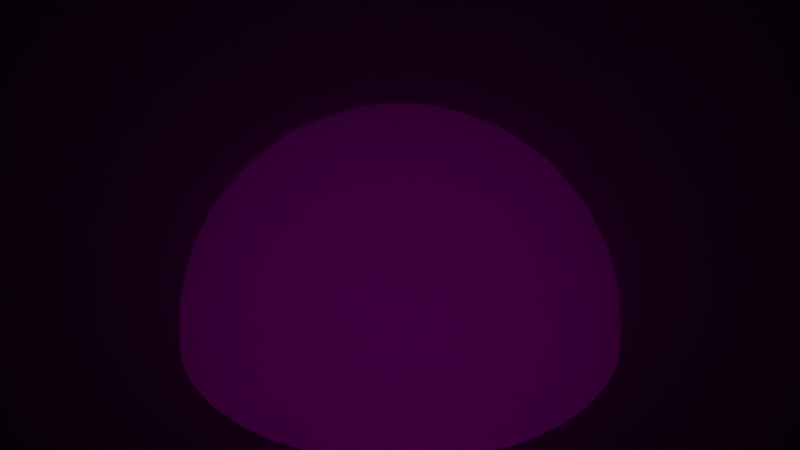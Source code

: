 # Source: Dark_Sky.blend  (saved by Blender 3.3.6; exported with 4.5.12 LTS)
import bpy
from mathutils import Matrix  # noqa: F401  (used for matrix-valued properties, if any)

bpy.ops.wm.read_factory_settings(use_empty=True)
scene = bpy.context.scene
scene.name = 'Scene'

# ---- collections
col_collection = bpy.data.collections.new('Collection'); scene.collection.children.link(col_collection)

# ---- images (referenced by path relative to the original .blend; pixels are not part of the script)
import os
ASSET_DIR = os.environ.get("B2B_ASSET_DIR", "")  # directory of the original .blend (textures are referenced by path, not embedded)
HERE = os.path.dirname(os.path.abspath(__file__))  # packed textures are extracted next to this script under _unpacked/

def load_image(name, relpath, width, height, colorspace="sRGB"):
    """Load a texture the original file referenced (path relative to the .blend, or extracted next to this script)."""
    p = next((c for c in (os.path.join(HERE, relpath), os.path.join(ASSET_DIR, relpath)) if relpath and os.path.exists(c)), "")
    if p:
        img = bpy.data.images.load(p, check_existing=True)
        img.name = name
    else:  # same state as the original file: an image datablock whose file is absent (Cycles renders it pink)
        img = bpy.data.images.new(name, width, height)
        img.source = "FILE"
        img.filepath = "//" + (relpath or name)
    img.colorspace_settings.name = colorspace
    return img
img_dark_sky_jpg = load_image('Dark Sky.jpg', 'New folder/Dark Sky.jpg', 1024, 1024, 'sRGB')

# ---- materials (node trees are filled in below, after node groups)
mat_sky = bpy.data.materials.new('Sky')
mat_sky.use_transparent_shadow = False

# ---- material node trees
mat_sky.use_nodes = True; mat_sky.node_tree.nodes.clear()
_N = mat_sky.node_tree.nodes; _L = mat_sky.node_tree.links
n0 = _N.new('ShaderNodeOutputMaterial'); n0.name = 'Material Output'; n0.location = (300, 300)
n1 = _N.new('ShaderNodeEmission'); n1.name = 'Emission'; n1.location = (10, 300)
n1.inputs[1].default_value = 0.9
n2 = _N.new('ShaderNodeTexImage'); n2.name = 'Image Texture'; n2.location = (-280, 275)
n2.image = img_dark_sky_jpg
_L.new(n1.outputs[0], n0.inputs[0])
_L.new(n2.outputs[0], n1.inputs[0])
n0.is_active_output = True

# ---- world
world_world = bpy.data.worlds.new('World'); scene.world = world_world
world_world.use_nodes = True; world_world.node_tree.nodes.clear()
_N = world_world.node_tree.nodes; _L = world_world.node_tree.links
n0 = _N.new('ShaderNodeOutputWorld'); n0.name = 'World Output'; n0.location = (300, 300)
n1 = _N.new('ShaderNodeBackground'); n1.name = 'Background'; n1.location = (10, 300)
n1.inputs[0].default_value = (0.05088, 0.05088, 0.05088, 1.0)
n2 = _N.new('ShaderNodeVolumeScatter'); n2.name = 'Volume Scatter'; n2.location = (88, 172)
n2.width = 140
n2.inputs[1].default_value = 0.1
_L.new(n1.outputs[0], n0.inputs[0])
_L.new(n2.outputs[0], n0.inputs[1])
n0.is_active_output = True
world_world.use_eevee_finite_volume = True
world_world.color = (0.05088, 0.05088, 0.05088)
world_world.use_sun_shadow = False
world_world.sun_shadow_jitter_overblur = 0.0

# ---- meshes
me_sphere_001 = bpy.data.meshes.new('Sphere.001')
me_sphere_001.from_pydata([(-4.011e-07, 5.556, 8.315), (-4.011e-07, 8.315, 5.556), (-4.011e-07, 9.808, 1.951), (-4.011e-07, 10.0, 0.0), (0.3806, 1.913, 9.808), (0.7466, 3.753, 9.239), (1.084, 5.449, 8.315), (1.379, 6.935, 7.071), (1.622, 8.155, 5.556), (1.802, 9.061, 3.827), (1.913, 9.619, 1.951), (1.951, 9.808, 0.0), (0.7466, 1.802, 9.808), (1.464, 3.536, 9.239), (2.126, 5.133, 8.315), (2.706, 6.533, 7.071), (3.182, 7.682, 5.556), (3.536, 8.536, 3.827), (3.753, 9.061, 1.951), (3.827, 9.239, 0.0), (1.084, 1.622, 9.808), (2.126, 3.182, 9.239), (3.087, 4.619, 8.315), (3.928, 5.879, 7.071), (4.619, 6.913, 5.556), (5.133, 7.682, 3.827), (5.449, 8.155, 1.951), (5.556, 8.315, 0.0), (1.379, 1.379, 9.808), (2.706, 2.706, 9.239), (3.928, 3.928, 8.315), (5.0, 5.0, 7.071), (5.879, 5.879, 5.556), (6.533, 6.533, 3.827), (6.935, 6.935, 1.951), (7.071, 7.071, 0.0), (1.622, 1.084, 9.808), (3.182, 2.126, 9.239), (4.619, 3.087, 8.315), (5.879, 3.928, 7.071), (6.913, 4.619, 5.556), (7.682, 5.133, 3.827), (8.155, 5.449, 1.951), (8.315, 5.556, 0.0), (-4.011e-07, -1.778e-07, 10.0), (1.802, 0.7466, 9.808), (3.536, 1.464, 9.239), (5.133, 2.126, 8.315), (6.533, 2.706, 7.071), (7.682, 3.182, 5.556), (8.536, 3.536, 3.827), (9.061, 3.753, 1.951), (9.239, 3.827, 0.0), (1.913, 0.3806, 9.808), (3.753, 0.7466, 9.239), (5.449, 1.084, 8.315), (6.935, 1.379, 7.071), (8.155, 1.622, 5.556), (9.061, 1.802, 3.827), (9.619, 1.913, 1.951), (9.808, 1.951, 0.0), (1.951, -2.896e-07, 9.808), (3.827, -4.013e-07, 9.239), (5.556, -6.993e-07, 8.315), (7.071, -2.878e-08, 7.071), (8.315, -1.072e-06, 5.556), (9.239, 2.692e-07, 3.827), (9.808, -1.072e-06, 1.951), (10.0, -1.817e-06, 0.0), (1.913, -0.3806, 9.808), (3.753, -0.7466, 9.239), (5.449, -1.084, 8.315), (6.935, -1.379, 7.071), (8.155, -1.622, 5.556), (9.061, -1.802, 3.827), (9.619, -1.913, 1.951), (9.808, -1.951, 0.0), (1.802, -0.7466, 9.808), (3.536, -1.464, 9.239), (5.133, -2.126, 8.315), (6.533, -2.706, 7.071), (7.682, -3.182, 5.556), (8.536, -3.536, 3.827), (9.061, -3.753, 1.951), (9.239, -3.827, 0.0), (1.622, -1.084, 9.808), (3.182, -2.126, 9.239), (4.619, -3.087, 8.315), (5.879, -3.928, 7.071), (6.913, -4.619, 5.556), (7.682, -5.133, 3.827), (8.155, -5.449, 1.951), (8.315, -5.556, 0.0), (1.379, -1.379, 9.808), (2.706, -2.706, 9.239), (3.928, -3.928, 8.315), (5.0, -5.0, 7.071), (5.879, -5.879, 5.556), (6.533, -6.533, 3.827), (6.935, -6.935, 1.951), (7.071, -7.071, 0.0), (1.084, -1.622, 9.808), (2.126, -3.182, 9.239), (3.087, -4.619, 8.315), (3.928, -5.879, 7.071), (4.619, -6.913, 5.556), (5.133, -7.682, 3.827), (5.449, -8.155, 1.951), (5.556, -8.315, 0.0), (0.7466, -1.802, 9.808), (1.464, -3.536, 9.239), (2.126, -5.133, 8.315), (2.706, -6.533, 7.071), (3.182, -7.682, 5.556), (3.536, -8.536, 3.827), (3.753, -9.061, 1.951), (3.827, -9.239, 0.0), (0.3806, -1.913, 9.808), (0.7466, -3.753, 9.239), (1.084, -5.449, 8.315), (1.379, -6.935, 7.071), (1.622, -8.155, 5.556), (1.802, -9.061, 3.827), (1.913, -9.619, 1.951), (1.951, -9.808, 0.0), (-4.757e-07, -1.951, 9.808), (-9.227e-07, -3.827, 9.239), (-1.37e-06, -5.556, 8.315), (-5.502e-07, -7.071, 7.071), (-1.444e-06, -8.315, 5.556), (-1.031e-07, -9.239, 3.827), (-1.742e-06, -9.808, 1.951), (-3.679e-06, -10.0, 0.0), (-0.3806, -1.913, 9.808), (-0.7466, -3.753, 9.239), (-1.084, -5.449, 8.315), (-1.379, -6.935, 7.071), (-1.622, -8.155, 5.556), (-1.802, -9.061, 3.827), (-1.913, -9.619, 1.951), (-1.951, -9.808, 0.0), (-0.7466, -1.802, 9.808), (-1.464, -3.536, 9.239), (-2.126, -5.133, 8.315), (-2.706, -6.533, 7.071), (-3.182, -7.682, 5.556), (-3.536, -8.536, 3.827), (-3.753, -9.061, 1.951), (-3.827, -9.239, 0.0), (-1.084, -1.622, 9.808), (-2.126, -3.182, 9.239), (-3.087, -4.619, 8.315), (-3.928, -5.879, 7.071), (-4.619, -6.913, 5.556), (-5.133, -7.682, 3.827), (-5.449, -8.155, 1.951), (-5.556, -8.315, 0.0), (-1.379, -1.379, 9.808), (-2.706, -2.706, 9.239), (-3.928, -3.928, 8.315), (-5.0, -5.0, 7.071), (-5.879, -5.879, 5.556), (-6.533, -6.533, 3.827), (-6.935, -6.935, 1.951), (-7.071, -7.071, 0.0), (-1.622, -1.084, 9.808), (-3.182, -2.126, 9.239), (-4.619, -3.087, 8.315), (-5.879, -3.928, 7.071), (-6.913, -4.619, 5.556), (-7.682, -5.133, 3.827), (-8.155, -5.449, 1.951), (-8.315, -5.556, 0.0), (-1.802, -0.7466, 9.808), (-3.536, -1.464, 9.239), (-5.133, -2.126, 8.315), (-6.533, -2.706, 7.071), (-7.682, -3.182, 5.556), (-8.536, -3.536, 3.827), (-9.061, -3.753, 1.951), (-9.239, -3.827, 0.0), (-1.913, -0.3806, 9.808), (-3.753, -0.7466, 9.239), (-5.449, -1.084, 8.315), (-6.935, -1.379, 7.071), (-8.155, -1.622, 5.556), (-9.061, -1.802, 3.827), (-9.619, -1.913, 1.951), (-9.808, -1.951, 0.0), (-1.951, 8.471e-09, 9.808), (-3.827, 3.437e-07, 9.239), (-5.556, 1.312e-06, 8.315), (-7.071, 1.202e-07, 7.071), (-8.315, 1.461e-06, 5.556), (-9.239, -2.878e-08, 3.827), (-9.808, 2.504e-06, 1.951), (-10.0, 4.293e-06, 0.0), (-1.913, 0.3806, 9.808), (-3.753, 0.7466, 9.239), (-5.449, 1.084, 8.315), (-6.935, 1.379, 7.071), (-8.155, 1.622, 5.556), (-9.061, 1.802, 3.827), (-9.619, 1.913, 1.951), (-9.808, 1.951, 0.0), (-1.802, 0.7466, 9.808), (-3.536, 1.464, 9.239), (-5.133, 2.126, 8.315), (-6.533, 2.706, 7.071), (-7.682, 3.182, 5.556), (-8.536, 3.536, 3.827), (-9.061, 3.753, 1.951), (-9.239, 3.827, 0.0), (-1.622, 1.084, 9.808), (-3.182, 2.126, 9.239), (-4.619, 3.087, 8.315), (-5.879, 3.928, 7.071), (-6.913, 4.619, 5.556), (-7.682, 5.133, 3.827), (-8.155, 5.449, 1.951), (-8.315, 5.556, 0.0), (-1.379, 1.379, 9.808), (-2.706, 2.706, 9.239), (-3.928, 3.928, 8.315), (-5.0, 5.0, 7.071), (-5.879, 5.879, 5.556), (-6.533, 6.533, 3.827), (-6.935, 6.935, 1.951), (-7.071, 7.071, 0.0), (-1.084, 1.622, 9.808), (-2.126, 3.182, 9.239), (-3.087, 4.619, 8.315), (-3.928, 5.879, 7.071), (-4.619, 6.913, 5.556), (-5.133, 7.682, 3.827), (-5.449, 8.155, 1.951), (-5.556, 8.315, 0.0), (-0.7466, 1.802, 9.808), (-1.464, 3.536, 9.239), (-2.126, 5.133, 8.315), (-2.706, 6.533, 7.071), (-3.182, 7.682, 5.556), (-3.536, 8.536, 3.827), (-3.753, 9.061, 1.951), (-3.827, 9.239, 0.0), (-0.3806, 1.913, 9.808), (-0.7466, 3.753, 9.239), (-1.084, 5.449, 8.315), (-1.379, 6.935, 7.071), (-1.622, 8.155, 5.556), (-1.802, 9.061, 3.827), (-1.913, 9.619, 1.951), (-1.951, 9.808, 0.0), (-2.521e-07, 1.951, 9.808), (2.694e-07, 3.827, 9.239), (4.929e-07, 7.071, 7.071), (1.949e-07, 9.239, 3.827)], [], [(3, 2, 10, 11), (253, 44, 4), (254, 253, 4, 5), (0, 254, 5, 6), (255, 0, 6, 7), (1, 255, 7, 8), (256, 1, 8, 9), (2, 256, 9, 10), (10, 9, 17, 18), (11, 10, 18, 19), (4, 44, 12), (5, 4, 12, 13), (6, 5, 13, 14), (7, 6, 14, 15), (8, 7, 15, 16), (9, 8, 16, 17), (14, 13, 21, 22), (15, 14, 22, 23), (16, 15, 23, 24), (17, 16, 24, 25), (18, 17, 25, 26), (19, 18, 26, 27), (12, 44, 20), (13, 12, 20, 21), (26, 25, 33, 34), (27, 26, 34, 35), (20, 44, 28), (21, 20, 28, 29), (22, 21, 29, 30), (23, 22, 30, 31), (24, 23, 31, 32), (25, 24, 32, 33), (31, 30, 38, 39), (32, 31, 39, 40), (33, 32, 40, 41), (34, 33, 41, 42), (35, 34, 42, 43), (28, 44, 36), (29, 28, 36, 37), (30, 29, 37, 38), (43, 42, 51, 52), (36, 44, 45), (37, 36, 45, 46), (38, 37, 46, 47), (39, 38, 47, 48), (40, 39, 48, 49), (41, 40, 49, 50), (42, 41, 50, 51), (48, 47, 55, 56), (49, 48, 56, 57), (50, 49, 57, 58), (51, 50, 58, 59), (52, 51, 59, 60), (45, 44, 53), (46, 45, 53, 54), (47, 46, 54, 55), (60, 59, 67, 68), (53, 44, 61), (54, 53, 61, 62), (55, 54, 62, 63), (56, 55, 63, 64), (57, 56, 64, 65), (58, 57, 65, 66), (59, 58, 66, 67), (65, 64, 72, 73), (66, 65, 73, 74), (67, 66, 74, 75), (68, 67, 75, 76), (61, 44, 69), (62, 61, 69, 70), (63, 62, 70, 71), (64, 63, 71, 72), (70, 69, 77, 78), (71, 70, 78, 79), (72, 71, 79, 80), (73, 72, 80, 81), (74, 73, 81, 82), (75, 74, 82, 83), (76, 75, 83, 84), (69, 44, 77), (82, 81, 89, 90), (83, 82, 90, 91), (84, 83, 91, 92), (77, 44, 85), (78, 77, 85, 86), (79, 78, 86, 87), (80, 79, 87, 88), (81, 80, 88, 89), (86, 85, 93, 94), (87, 86, 94, 95), (88, 87, 95, 96), (89, 88, 96, 97), (90, 89, 97, 98), (91, 90, 98, 99), (92, 91, 99, 100), (85, 44, 93), (98, 97, 105, 106), (99, 98, 106, 107), (100, 99, 107, 108), (93, 44, 101), (94, 93, 101, 102), (95, 94, 102, 103), (96, 95, 103, 104), (97, 96, 104, 105), (103, 102, 110, 111), (104, 103, 111, 112), (105, 104, 112, 113), (106, 105, 113, 114), (107, 106, 114, 115), (108, 107, 115, 116), (101, 44, 109), (102, 101, 109, 110), (115, 114, 122, 123), (116, 115, 123, 124), (109, 44, 117), (110, 109, 117, 118), (111, 110, 118, 119), (112, 111, 119, 120), (113, 112, 120, 121), (114, 113, 121, 122), (119, 118, 126, 127), (120, 119, 127, 128), (121, 120, 128, 129), (122, 121, 129, 130), (123, 122, 130, 131), (124, 123, 131, 132), (117, 44, 125), (118, 117, 125, 126), (131, 130, 138, 139), (132, 131, 139, 140), (125, 44, 133), (126, 125, 133, 134), (127, 126, 134, 135), (128, 127, 135, 136), (129, 128, 136, 137), (130, 129, 137, 138), (136, 135, 143, 144), (137, 136, 144, 145), (138, 137, 145, 146), (139, 138, 146, 147), (140, 139, 147, 148), (133, 44, 141), (134, 133, 141, 142), (135, 134, 142, 143), (148, 147, 155, 156), (141, 44, 149), (142, 141, 149, 150), (143, 142, 150, 151), (144, 143, 151, 152), (145, 144, 152, 153), (146, 145, 153, 154), (147, 146, 154, 155), (153, 152, 160, 161), (154, 153, 161, 162), (155, 154, 162, 163), (156, 155, 163, 164), (149, 44, 157), (150, 149, 157, 158), (151, 150, 158, 159), (152, 151, 159, 160), (157, 44, 165), (158, 157, 165, 166), (159, 158, 166, 167), (160, 159, 167, 168), (161, 160, 168, 169), (162, 161, 169, 170), (163, 162, 170, 171), (164, 163, 171, 172), (169, 168, 176, 177), (170, 169, 177, 178), (171, 170, 178, 179), (172, 171, 179, 180), (165, 44, 173), (166, 165, 173, 174), (167, 166, 174, 175), (168, 167, 175, 176), (174, 173, 181, 182), (175, 174, 182, 183), (176, 175, 183, 184), (177, 176, 184, 185), (178, 177, 185, 186), (179, 178, 186, 187), (180, 179, 187, 188), (173, 44, 181), (186, 185, 193, 194), (187, 186, 194, 195), (188, 187, 195, 196), (181, 44, 189), (182, 181, 189, 190), (183, 182, 190, 191), (184, 183, 191, 192), (185, 184, 192, 193), (190, 189, 197, 198), (191, 190, 198, 199), (192, 191, 199, 200), (193, 192, 200, 201), (194, 193, 201, 202), (195, 194, 202, 203), (196, 195, 203, 204), (189, 44, 197), (202, 201, 209, 210), (203, 202, 210, 211), (204, 203, 211, 212), (197, 44, 205), (198, 197, 205, 206), (199, 198, 206, 207), (200, 199, 207, 208), (201, 200, 208, 209), (207, 206, 214, 215), (208, 207, 215, 216), (209, 208, 216, 217), (210, 209, 217, 218), (211, 210, 218, 219), (212, 211, 219, 220), (205, 44, 213), (206, 205, 213, 214), (219, 218, 226, 227), (220, 219, 227, 228), (213, 44, 221), (214, 213, 221, 222), (215, 214, 222, 223), (216, 215, 223, 224), (217, 216, 224, 225), (218, 217, 225, 226), (224, 223, 231, 232), (225, 224, 232, 233), (226, 225, 233, 234), (227, 226, 234, 235), (228, 227, 235, 236), (221, 44, 229), (222, 221, 229, 230), (223, 222, 230, 231), (236, 235, 243, 244), (229, 44, 237), (230, 229, 237, 238), (231, 230, 238, 239), (232, 231, 239, 240), (233, 232, 240, 241), (234, 233, 241, 242), (235, 234, 242, 243), (240, 239, 247, 248), (241, 240, 248, 249), (242, 241, 249, 250), (243, 242, 250, 251), (244, 243, 251, 252), (237, 44, 245), (238, 237, 245, 246), (239, 238, 246, 247), (252, 251, 2, 3), (245, 44, 253), (246, 245, 253, 254), (247, 246, 254, 0), (248, 247, 0, 255), (249, 248, 255, 1), (250, 249, 1, 256), (251, 250, 256, 2)])
_uv = me_sphere_001.uv_layers.new(name='UVMap')
_uv.uv.foreach_set('vector', [0.5514, 0.002176, 0.5433, 0.08503, 0.4669, 0.08457, 0.4606, 9.953e-05, 0.5068, 0.4352, 0.5019, 0.4844, 0.4971, 0.4352, 0.5118, 0.3856, 0.5068, 0.4352, 0.4971, 0.4352, 0.4924, 0.3856, 0.5171, 0.3344, 0.5118, 0.3856, 0.4924, 0.3856, 0.4877, 0.3343, 0.5228, 0.2804, 0.5171, 0.3344, 0.4877, 0.3343, 0.483, 0.2803, 0.5289, 0.2222, 0.5228, 0.2804, 0.483, 0.2803, 0.478, 0.2219, 0.536, 0.1574, 0.5289, 0.2222, 0.478, 0.2219, 0.4728, 0.1573, 0.5433, 0.08503, 0.536, 0.1574, 0.4728, 0.1573, 0.4669, 0.08457, 0.4669, 0.08457, 0.4728, 0.1573, 0.4106, 0.1688, 0.3913, 0.09791, 0.4606, 9.953e-05, 0.4669, 0.08457, 0.3913, 0.09791, 0.3693, 0.01487, 0.4971, 0.4352, 0.5019, 0.4844, 0.4876, 0.4371, 0.4924, 0.3856, 0.4971, 0.4352, 0.4876, 0.4371, 0.4734, 0.3893, 0.4877, 0.3343, 0.4924, 0.3856, 0.4734, 0.3893, 0.4589, 0.3399, 0.483, 0.2803, 0.4877, 0.3343, 0.4589, 0.3399, 0.4439, 0.2877, 0.478, 0.2219, 0.483, 0.2803, 0.4439, 0.2877, 0.4279, 0.2313, 0.4728, 0.1573, 0.478, 0.2219, 0.4279, 0.2313, 0.4106, 0.1688, 0.4589, 0.3399, 0.4734, 0.3893, 0.4554, 0.3967, 0.4317, 0.3509, 0.4439, 0.2877, 0.4589, 0.3399, 0.4317, 0.3509, 0.4069, 0.3025, 0.4279, 0.2313, 0.4439, 0.2877, 0.4069, 0.3025, 0.3804, 0.2501, 0.4106, 0.1688, 0.4279, 0.2313, 0.3804, 0.2501, 0.3514, 0.1918, 0.3913, 0.09791, 0.4106, 0.1688, 0.3514, 0.1918, 0.3189, 0.1253, 0.3693, 0.01487, 0.3913, 0.09791, 0.3189, 0.1253, 0.2812, 0.047, 0.4876, 0.4371, 0.5019, 0.4844, 0.4787, 0.4408, 0.4734, 0.3893, 0.4876, 0.4371, 0.4787, 0.4408, 0.4554, 0.3967, 0.3189, 0.1253, 0.3514, 0.1918, 0.2974, 0.2257, 0.2525, 0.1662, 0.2812, 0.047, 0.3189, 0.1253, 0.2525, 0.1662, 0.2, 0.09588, 0.4787, 0.4408, 0.5019, 0.4844, 0.4706, 0.4461, 0.4554, 0.3967, 0.4787, 0.4408, 0.4706, 0.4461, 0.4392, 0.4073, 0.4317, 0.3509, 0.4554, 0.3967, 0.4392, 0.4073, 0.407, 0.367, 0.4069, 0.3025, 0.4317, 0.3509, 0.407, 0.367, 0.3733, 0.3242, 0.3804, 0.2501, 0.4069, 0.3025, 0.3733, 0.3242, 0.3371, 0.2776, 0.3514, 0.1918, 0.3804, 0.2501, 0.3371, 0.2776, 0.2974, 0.2257, 0.3733, 0.3242, 0.407, 0.367, 0.3859, 0.3876, 0.3444, 0.352, 0.3371, 0.2776, 0.3733, 0.3242, 0.3444, 0.352, 0.2998, 0.3131, 0.2974, 0.2257, 0.3371, 0.2776, 0.2998, 0.3131, 0.2506, 0.2696, 0.2525, 0.1662, 0.2974, 0.2257, 0.2506, 0.2696, 0.1947, 0.2195, 0.2, 0.09588, 0.2525, 0.1662, 0.1947, 0.2195, 0.1292, 0.16, 0.4706, 0.4461, 0.5019, 0.4844, 0.4637, 0.453, 0.4392, 0.4073, 0.4706, 0.4461, 0.4637, 0.453, 0.4254, 0.421, 0.407, 0.367, 0.4392, 0.4073, 0.4254, 0.421, 0.3859, 0.3876, 0.1292, 0.16, 0.1947, 0.2195, 0.1479, 0.2833, 0.07158, 0.2373, 0.4637, 0.453, 0.5019, 0.4844, 0.4583, 0.461, 0.4254, 0.421, 0.4637, 0.453, 0.4583, 0.461, 0.4144, 0.4371, 0.3859, 0.3876, 0.4254, 0.421, 0.4144, 0.4371, 0.3692, 0.412, 0.3444, 0.352, 0.3859, 0.3876, 0.3692, 0.412, 0.3214, 0.385, 0.2998, 0.3131, 0.3444, 0.352, 0.3214, 0.385, 0.2699, 0.3553, 0.2506, 0.2696, 0.2998, 0.3131, 0.2699, 0.3553, 0.2129, 0.3219, 0.1947, 0.2195, 0.2506, 0.2696, 0.2129, 0.3219, 0.1479, 0.2833, 0.3214, 0.385, 0.3692, 0.412, 0.3574, 0.4392, 0.3052, 0.4219, 0.2699, 0.3553, 0.3214, 0.385, 0.3052, 0.4219, 0.2486, 0.4028, 0.2129, 0.3219, 0.2699, 0.3553, 0.2486, 0.4028, 0.1859, 0.381, 0.1479, 0.2833, 0.2129, 0.3219, 0.1859, 0.381, 0.1142, 0.3555, 0.07158, 0.2373, 0.1479, 0.2833, 0.1142, 0.3555, 0.02973, 0.3249, 0.4583, 0.461, 0.5019, 0.4844, 0.4546, 0.4699, 0.4144, 0.4371, 0.4583, 0.461, 0.4546, 0.4699, 0.4068, 0.455, 0.3692, 0.412, 0.4144, 0.4371, 0.4068, 0.455, 0.3574, 0.4392, 0.02973, 0.3249, 0.1142, 0.3555, 0.095, 0.4334, 0.005492, 0.4198, 0.4546, 0.4699, 0.5019, 0.4844, 0.4527, 0.4794, 0.4068, 0.455, 0.4546, 0.4699, 0.4527, 0.4794, 0.4028, 0.4741, 0.3574, 0.4392, 0.4068, 0.455, 0.4028, 0.4741, 0.3512, 0.4682, 0.3052, 0.4219, 0.3574, 0.4392, 0.3512, 0.4682, 0.2964, 0.4615, 0.2486, 0.4028, 0.3052, 0.4219, 0.2964, 0.4615, 0.237, 0.4537, 0.1859, 0.381, 0.2486, 0.4028, 0.237, 0.4537, 0.1708, 0.4445, 0.1142, 0.3555, 0.1859, 0.381, 0.1708, 0.4445, 0.095, 0.4334, 0.237, 0.4537, 0.2964, 0.4615, 0.2955, 0.5021, 0.2355, 0.5061, 0.1708, 0.4445, 0.237, 0.4537, 0.2355, 0.5061, 0.1684, 0.5101, 0.095, 0.4334, 0.1708, 0.4445, 0.1684, 0.5101, 0.09137, 0.5141, 0.005492, 0.4198, 0.095, 0.4334, 0.09137, 0.5141, 9.953e-05, 0.5183, 0.4527, 0.4794, 0.5019, 0.4844, 0.4526, 0.4892, 0.4028, 0.4741, 0.4527, 0.4794, 0.4526, 0.4892, 0.4026, 0.4937, 0.3512, 0.4682, 0.4028, 0.4741, 0.4026, 0.4937, 0.3507, 0.498, 0.2964, 0.4615, 0.3512, 0.4682, 0.3507, 0.498, 0.2955, 0.5021, 0.4026, 0.4937, 0.4526, 0.4892, 0.4545, 0.4987, 0.4063, 0.5129, 0.3507, 0.498, 0.4026, 0.4937, 0.4063, 0.5129, 0.3561, 0.5273, 0.2955, 0.5021, 0.3507, 0.498, 0.3561, 0.5273, 0.3027, 0.5422, 0.2355, 0.5061, 0.2955, 0.5021, 0.3027, 0.5422, 0.2444, 0.5581, 0.1684, 0.5101, 0.2355, 0.5061, 0.2444, 0.5581, 0.1791, 0.5754, 0.09137, 0.5141, 0.1684, 0.5101, 0.1791, 0.5754, 0.1038, 0.5947, 9.953e-05, 0.5183, 0.09137, 0.5141, 0.1038, 0.5947, 0.01415, 0.617, 0.4526, 0.4892, 0.5019, 0.4844, 0.4545, 0.4987, 0.1791, 0.5754, 0.2444, 0.5581, 0.2635, 0.6075, 0.2027, 0.6375, 0.1038, 0.5947, 0.1791, 0.5754, 0.2027, 0.6375, 0.1324, 0.6718, 0.01415, 0.617, 0.1038, 0.5947, 0.1324, 0.6718, 0.0477, 0.7123, 0.4545, 0.4987, 0.5019, 0.4844, 0.4582, 0.5077, 0.4063, 0.5129, 0.4545, 0.4987, 0.4582, 0.5077, 0.4137, 0.5311, 0.3561, 0.5273, 0.4063, 0.5129, 0.4137, 0.5311, 0.3672, 0.5551, 0.3027, 0.5422, 0.3561, 0.5273, 0.3672, 0.5551, 0.3177, 0.5803, 0.2444, 0.5581, 0.3027, 0.5422, 0.3177, 0.5803, 0.2635, 0.6075, 0.4137, 0.5311, 0.4582, 0.5077, 0.4636, 0.5158, 0.4245, 0.5475, 0.3672, 0.5551, 0.4137, 0.5311, 0.4245, 0.5475, 0.3836, 0.5802, 0.3177, 0.5803, 0.3672, 0.5551, 0.3836, 0.5802, 0.3399, 0.6148, 0.2635, 0.6075, 0.3177, 0.5803, 0.3399, 0.6148, 0.2921, 0.6522, 0.2027, 0.6375, 0.2635, 0.6075, 0.2921, 0.6522, 0.2385, 0.6939, 0.1324, 0.6718, 0.2027, 0.6375, 0.2385, 0.6939, 0.1768, 0.7415, 0.0477, 0.7123, 0.1324, 0.6718, 0.1768, 0.7415, 0.1007, 0.8009, 0.4582, 0.5077, 0.5019, 0.4844, 0.4636, 0.5158, 0.2385, 0.6939, 0.2921, 0.6522, 0.3291, 0.6904, 0.2848, 0.7421, 0.1768, 0.7415, 0.2385, 0.6939, 0.2848, 0.7421, 0.2337, 0.8016, 0.1007, 0.8009, 0.1768, 0.7415, 0.2337, 0.8016, 0.1738, 0.8738, 0.4636, 0.5158, 0.5019, 0.4844, 0.4704, 0.5227, 0.4245, 0.5475, 0.4636, 0.5158, 0.4704, 0.5227, 0.4383, 0.5615, 0.3836, 0.5802, 0.4245, 0.5475, 0.4383, 0.5615, 0.4046, 0.6016, 0.3399, 0.6148, 0.3836, 0.5802, 0.4046, 0.6016, 0.3686, 0.6441, 0.2921, 0.6522, 0.3399, 0.6148, 0.3686, 0.6441, 0.3291, 0.6904, 0.4046, 0.6016, 0.4383, 0.5615, 0.4546, 0.5724, 0.4295, 0.6184, 0.3686, 0.6441, 0.4046, 0.6016, 0.4295, 0.6184, 0.4025, 0.6673, 0.3291, 0.6904, 0.3686, 0.6441, 0.4025, 0.6673, 0.373, 0.7205, 0.2848, 0.7421, 0.3291, 0.6904, 0.373, 0.7205, 0.3398, 0.78, 0.2337, 0.8016, 0.2848, 0.7421, 0.3398, 0.78, 0.3017, 0.8484, 0.1738, 0.8738, 0.2337, 0.8016, 0.3017, 0.8484, 0.258, 0.9296, 0.4704, 0.5227, 0.5019, 0.4844, 0.4785, 0.5281, 0.4383, 0.5615, 0.4704, 0.5227, 0.4785, 0.5281, 0.4546, 0.5724, 0.3017, 0.8484, 0.3398, 0.78, 0.4012, 0.8061, 0.3773, 0.881, 0.258, 0.9296, 0.3017, 0.8484, 0.3773, 0.881, 0.3498, 0.9676, 0.4785, 0.5281, 0.5019, 0.4844, 0.4875, 0.5319, 0.4546, 0.5724, 0.4785, 0.5281, 0.4875, 0.5319, 0.4727, 0.58, 0.4295, 0.6184, 0.4546, 0.5724, 0.4727, 0.58, 0.4572, 0.6301, 0.4025, 0.6673, 0.4295, 0.6184, 0.4572, 0.6301, 0.4404, 0.6833, 0.373, 0.7205, 0.4025, 0.6673, 0.4404, 0.6833, 0.4219, 0.7413, 0.3398, 0.78, 0.373, 0.7205, 0.4219, 0.7413, 0.4012, 0.8061, 0.4572, 0.6301, 0.4727, 0.58, 0.492, 0.5839, 0.4866, 0.636, 0.4404, 0.6833, 0.4572, 0.6301, 0.4866, 0.636, 0.4806, 0.6915, 0.4219, 0.7413, 0.4404, 0.6833, 0.4806, 0.6915, 0.474, 0.7519, 0.4012, 0.8061, 0.4219, 0.7413, 0.474, 0.7519, 0.4665, 0.8194, 0.3773, 0.881, 0.4012, 0.8061, 0.4665, 0.8194, 0.4579, 0.8968, 0.3498, 0.9676, 0.3773, 0.881, 0.4579, 0.8968, 0.448, 0.9908, 0.4875, 0.5319, 0.5019, 0.4844, 0.4971, 0.5338, 0.4727, 0.58, 0.4875, 0.5319, 0.4971, 0.5338, 0.492, 0.5839, 0.4579, 0.8968, 0.4665, 0.8194, 0.5332, 0.8196, 0.5403, 0.8978, 0.448, 0.9908, 0.4579, 0.8968, 0.5403, 0.8978, 0.5498, 0.99, 0.4971, 0.5338, 0.5019, 0.4844, 0.5068, 0.5338, 0.492, 0.5839, 0.4971, 0.5338, 0.5068, 0.5338, 0.5117, 0.5839, 0.4866, 0.636, 0.492, 0.5839, 0.5117, 0.5839, 0.5166, 0.636, 0.4806, 0.6915, 0.4866, 0.636, 0.5166, 0.636, 0.5217, 0.6916, 0.474, 0.7519, 0.4806, 0.6915, 0.5217, 0.6916, 0.5271, 0.752, 0.4665, 0.8194, 0.474, 0.7519, 0.5271, 0.752, 0.5332, 0.8196, 0.5217, 0.6916, 0.5166, 0.636, 0.546, 0.6302, 0.5619, 0.6836, 0.5271, 0.752, 0.5217, 0.6916, 0.5619, 0.6836, 0.5791, 0.7417, 0.5332, 0.8196, 0.5271, 0.752, 0.5791, 0.7417, 0.5982, 0.8063, 0.5403, 0.8978, 0.5332, 0.8196, 0.5982, 0.8063, 0.6213, 0.8825, 0.5498, 0.99, 0.5403, 0.8978, 0.6213, 0.8825, 0.6477, 0.9691, 0.5068, 0.5338, 0.5019, 0.4844, 0.5164, 0.5318, 0.5117, 0.5839, 0.5068, 0.5338, 0.5164, 0.5318, 0.531, 0.58, 0.5166, 0.636, 0.5117, 0.5839, 0.531, 0.58, 0.546, 0.6302, 0.6477, 0.9691, 0.6213, 0.8825, 0.6968, 0.8496, 0.7414, 0.9319, 0.5164, 0.5318, 0.5019, 0.4844, 0.5254, 0.5281, 0.531, 0.58, 0.5164, 0.5318, 0.5254, 0.5281, 0.5491, 0.5725, 0.546, 0.6302, 0.531, 0.58, 0.5491, 0.5725, 0.5737, 0.6187, 0.5619, 0.6836, 0.546, 0.6302, 0.5737, 0.6187, 0.5997, 0.6678, 0.5791, 0.7417, 0.5619, 0.6836, 0.5997, 0.6678, 0.628, 0.7214, 0.5982, 0.8063, 0.5791, 0.7417, 0.628, 0.7214, 0.6595, 0.7813, 0.6213, 0.8825, 0.5982, 0.8063, 0.6595, 0.7813, 0.6968, 0.8496, 0.628, 0.7214, 0.5997, 0.6678, 0.6337, 0.645, 0.672, 0.6919, 0.6595, 0.7813, 0.628, 0.7214, 0.672, 0.6919, 0.7147, 0.7445, 0.6968, 0.8496, 0.6595, 0.7813, 0.7147, 0.7445, 0.765, 0.8044, 0.7414, 0.9319, 0.6968, 0.8496, 0.765, 0.8044, 0.8229, 0.8737, 0.5254, 0.5281, 0.5019, 0.4844, 0.5334, 0.5227, 0.5491, 0.5725, 0.5254, 0.5281, 0.5334, 0.5227, 0.5654, 0.5615, 0.5737, 0.6187, 0.5491, 0.5725, 0.5654, 0.5615, 0.5985, 0.6019, 0.5997, 0.6678, 0.5737, 0.6187, 0.5985, 0.6019, 0.6337, 0.645, 0.5334, 0.5227, 0.5019, 0.4844, 0.5403, 0.5158, 0.5654, 0.5615, 0.5334, 0.5227, 0.5403, 0.5158, 0.5792, 0.5476, 0.5985, 0.6019, 0.5654, 0.5615, 0.5792, 0.5476, 0.6196, 0.5807, 0.6337, 0.645, 0.5985, 0.6019, 0.6196, 0.5807, 0.6625, 0.616, 0.672, 0.6919, 0.6337, 0.645, 0.6625, 0.616, 0.7092, 0.6544, 0.7147, 0.7445, 0.672, 0.6919, 0.7092, 0.6544, 0.7613, 0.6974, 0.765, 0.8044, 0.7147, 0.7445, 0.7613, 0.6974, 0.822, 0.7458, 0.8229, 0.8737, 0.765, 0.8044, 0.822, 0.7458, 0.8933, 0.804, 0.7092, 0.6544, 0.6625, 0.616, 0.685, 0.5819, 0.7382, 0.6103, 0.7613, 0.6974, 0.7092, 0.6544, 0.7382, 0.6103, 0.7976, 0.642, 0.822, 0.7458, 0.7613, 0.6974, 0.7976, 0.642, 0.8661, 0.677, 0.8933, 0.804, 0.822, 0.7458, 0.8661, 0.677, 0.95, 0.7203, 0.5403, 0.5158, 0.5019, 0.4844, 0.5457, 0.5077, 0.5792, 0.5476, 0.5403, 0.5158, 0.5457, 0.5077, 0.59, 0.5312, 0.6196, 0.5807, 0.5792, 0.5476, 0.59, 0.5312, 0.636, 0.5558, 0.6625, 0.616, 0.6196, 0.5807, 0.636, 0.5558, 0.685, 0.5819, 0.59, 0.5312, 0.5457, 0.5077, 0.5494, 0.4987, 0.5974, 0.5131, 0.636, 0.5558, 0.59, 0.5312, 0.5974, 0.5131, 0.6473, 0.5281, 0.685, 0.5819, 0.636, 0.5558, 0.6473, 0.5281, 0.7003, 0.5441, 0.7382, 0.6103, 0.685, 0.5819, 0.7003, 0.5441, 0.758, 0.5615, 0.7976, 0.642, 0.7382, 0.6103, 0.758, 0.5615, 0.8224, 0.5808, 0.8661, 0.677, 0.7976, 0.642, 0.8224, 0.5808, 0.8966, 0.6016, 0.95, 0.7203, 0.8661, 0.677, 0.8966, 0.6016, 0.9847, 0.6257, 0.5457, 0.5077, 0.5019, 0.4844, 0.5494, 0.4987, 0.8224, 0.5808, 0.758, 0.5615, 0.7677, 0.5098, 0.8345, 0.5161, 0.8966, 0.6016, 0.8224, 0.5808, 0.8345, 0.5161, 0.9115, 0.5221, 0.9847, 0.6257, 0.8966, 0.6016, 0.9115, 0.5221, 0.9999, 0.5291, 0.5494, 0.4987, 0.5019, 0.4844, 0.5512, 0.4891, 0.5974, 0.5131, 0.5494, 0.4987, 0.5512, 0.4891, 0.6011, 0.4939, 0.6473, 0.5281, 0.5974, 0.5131, 0.6011, 0.4939, 0.6529, 0.4989, 0.7003, 0.5441, 0.6473, 0.5281, 0.6529, 0.4989, 0.7079, 0.5041, 0.758, 0.5615, 0.7003, 0.5441, 0.7079, 0.5041, 0.7677, 0.5098, 0.6011, 0.4939, 0.5512, 0.4891, 0.5512, 0.4794, 0.601, 0.4744, 0.6529, 0.4989, 0.6011, 0.4939, 0.601, 0.4744, 0.6526, 0.4691, 0.7079, 0.5041, 0.6529, 0.4989, 0.6526, 0.4691, 0.7075, 0.4636, 0.7677, 0.5098, 0.7079, 0.5041, 0.7075, 0.4636, 0.7671, 0.4575, 0.8345, 0.5161, 0.7677, 0.5098, 0.7671, 0.4575, 0.8335, 0.4506, 0.9115, 0.5221, 0.8345, 0.5161, 0.8335, 0.4506, 0.9097, 0.4414, 0.9999, 0.5291, 0.9115, 0.5221, 0.9097, 0.4414, 0.9999, 0.4317, 0.5512, 0.4891, 0.5019, 0.4844, 0.5512, 0.4794, 0.8335, 0.4506, 0.7671, 0.4575, 0.7562, 0.4063, 0.8198, 0.3866, 0.9097, 0.4414, 0.8335, 0.4506, 0.8198, 0.3866, 0.8918, 0.3627, 0.9999, 0.4317, 0.9097, 0.4414, 0.8918, 0.3627, 0.9806, 0.3337, 0.5512, 0.4794, 0.5019, 0.4844, 0.5492, 0.4699, 0.601, 0.4744, 0.5512, 0.4794, 0.5492, 0.4699, 0.597, 0.4553, 0.6526, 0.4691, 0.601, 0.4744, 0.597, 0.4553, 0.6466, 0.4401, 0.7075, 0.4636, 0.6526, 0.4691, 0.6466, 0.4401, 0.6991, 0.4239, 0.7671, 0.4575, 0.7075, 0.4636, 0.6991, 0.4239, 0.7562, 0.4063, 0.6466, 0.4401, 0.597, 0.4553, 0.5895, 0.4374, 0.635, 0.4128, 0.6991, 0.4239, 0.6466, 0.4401, 0.635, 0.4128, 0.6833, 0.3868, 0.7562, 0.4063, 0.6991, 0.4239, 0.6833, 0.3868, 0.7357, 0.3585, 0.8198, 0.3866, 0.7562, 0.4063, 0.7357, 0.3585, 0.7939, 0.3267, 0.8918, 0.3627, 0.8198, 0.3866, 0.7939, 0.3267, 0.8598, 0.2891, 0.9806, 0.3337, 0.8918, 0.3627, 0.8598, 0.2891, 0.9382, 0.2433, 0.5492, 0.4699, 0.5019, 0.4844, 0.5455, 0.461, 0.597, 0.4553, 0.5492, 0.4699, 0.5455, 0.461, 0.5895, 0.4374, 0.8598, 0.2891, 0.7939, 0.3267, 0.757, 0.2734, 0.8137, 0.2241, 0.9382, 0.2433, 0.8598, 0.2891, 0.8137, 0.2241, 0.8803, 0.1648, 0.5455, 0.461, 0.5019, 0.4844, 0.5401, 0.453, 0.5895, 0.4374, 0.5455, 0.461, 0.5401, 0.453, 0.5786, 0.4213, 0.635, 0.4128, 0.5895, 0.4374, 0.5786, 0.4213, 0.6184, 0.3884, 0.6833, 0.3868, 0.635, 0.4128, 0.6184, 0.3884, 0.6606, 0.3536, 0.7357, 0.3585, 0.6833, 0.3868, 0.6606, 0.3536, 0.7063, 0.3157, 0.7939, 0.3267, 0.7357, 0.3585, 0.7063, 0.3157, 0.757, 0.2734, 0.6606, 0.3536, 0.6184, 0.3884, 0.5974, 0.3677, 0.632, 0.3255, 0.7063, 0.3157, 0.6606, 0.3536, 0.632, 0.3255, 0.6693, 0.2797, 0.757, 0.2734, 0.7063, 0.3157, 0.6693, 0.2797, 0.7107, 0.2283, 0.8137, 0.2241, 0.757, 0.2734, 0.7107, 0.2283, 0.7563, 0.1701, 0.8803, 0.1648, 0.8137, 0.2241, 0.7563, 0.1701, 0.8097, 0.1, 0.5401, 0.453, 0.5019, 0.4844, 0.5332, 0.4462, 0.5786, 0.4213, 0.5401, 0.453, 0.5332, 0.4462, 0.5648, 0.4076, 0.6184, 0.3884, 0.5786, 0.4213, 0.5648, 0.4076, 0.5974, 0.3677, 0.8097, 0.1, 0.7563, 0.1701, 0.6906, 0.1278, 0.729, 0.05027, 0.5332, 0.4462, 0.5019, 0.4844, 0.5252, 0.4408, 0.5648, 0.4076, 0.5332, 0.4462, 0.5252, 0.4408, 0.5486, 0.3969, 0.5974, 0.3677, 0.5648, 0.4076, 0.5486, 0.3969, 0.5729, 0.3515, 0.632, 0.3255, 0.5974, 0.3677, 0.5729, 0.3515, 0.5986, 0.3036, 0.6693, 0.2797, 0.632, 0.3255, 0.5986, 0.3036, 0.6263, 0.2516, 0.7107, 0.2283, 0.6693, 0.2797, 0.6263, 0.2516, 0.6566, 0.1943, 0.7563, 0.1701, 0.7107, 0.2283, 0.6566, 0.1943, 0.6906, 0.1278, 0.5986, 0.3036, 0.5729, 0.3515, 0.5458, 0.3404, 0.5617, 0.2885, 0.6263, 0.2516, 0.5986, 0.3036, 0.5617, 0.2885, 0.5789, 0.2322, 0.6566, 0.1943, 0.6263, 0.2516, 0.5789, 0.2322, 0.598, 0.1702, 0.6906, 0.1278, 0.6566, 0.1943, 0.598, 0.1702, 0.6185, 0.09964, 0.729, 0.05027, 0.6906, 0.1278, 0.6185, 0.09964, 0.6414, 0.01761, 0.5252, 0.4408, 0.5019, 0.4844, 0.5162, 0.4371, 0.5486, 0.3969, 0.5252, 0.4408, 0.5162, 0.4371, 0.5308, 0.3895, 0.5729, 0.3515, 0.5486, 0.3969, 0.5308, 0.3895, 0.5458, 0.3404, 0.6414, 0.01761, 0.6185, 0.09964, 0.5433, 0.08503, 0.5514, 0.002176, 0.5162, 0.4371, 0.5019, 0.4844, 0.5068, 0.4352, 0.5308, 0.3895, 0.5162, 0.4371, 0.5068, 0.4352, 0.5118, 0.3856, 0.5458, 0.3404, 0.5308, 0.3895, 0.5118, 0.3856, 0.5171, 0.3344, 0.5617, 0.2885, 0.5458, 0.3404, 0.5171, 0.3344, 0.5228, 0.2804, 0.5789, 0.2322, 0.5617, 0.2885, 0.5228, 0.2804, 0.5289, 0.2222, 0.598, 0.1702, 0.5789, 0.2322, 0.5289, 0.2222, 0.536, 0.1574, 0.6185, 0.09964, 0.598, 0.1702, 0.536, 0.1574, 0.5433, 0.08503])
me_sphere_001.materials.append(mat_sky)
me_sphere_001.update()

# ---- objects
ob_sky = bpy.data.objects.new('Sky', me_sphere_001)

# ---- transforms, parenting, visibility, modifiers, constraints
ob_sky.location = (0.0, 0.0, -0.3237)

# ---- collection membership
col_collection.objects.link(ob_sky)

# ---- scene / render settings (as saved in the file)
scene.frame_start = 1; scene.frame_end = 250; scene.frame_set(1)
scene.render.engine = 'BLENDER_EEVEE_NEXT'
scene.cycles.sampling_pattern = 'TABULATED_SOBOL'
scene.cycles.use_light_tree = False
scene.view_settings.view_transform = 'Filmic'
bpy.context.view_layer.update()

# ---- added for rendering (the .blend has no active camera): camera
cam_auto = bpy.data.cameras.new('AutoCamera')
cam_auto.lens = 50.0
cam_auto.sensor_width = 36.0
cam_auto.clip_end = 1000.0
ob_auto_camera = bpy.data.objects.new('AutoCamera', cam_auto)
scene.collection.objects.link(ob_auto_camera)
ob_auto_camera.location = (27.7567, -33.3081, 26.8817)
ob_auto_camera.rotation_euler = (1.09748, -7.21219e-08, 0.694738)
scene.camera = ob_auto_camera
bpy.context.view_layer.update()
